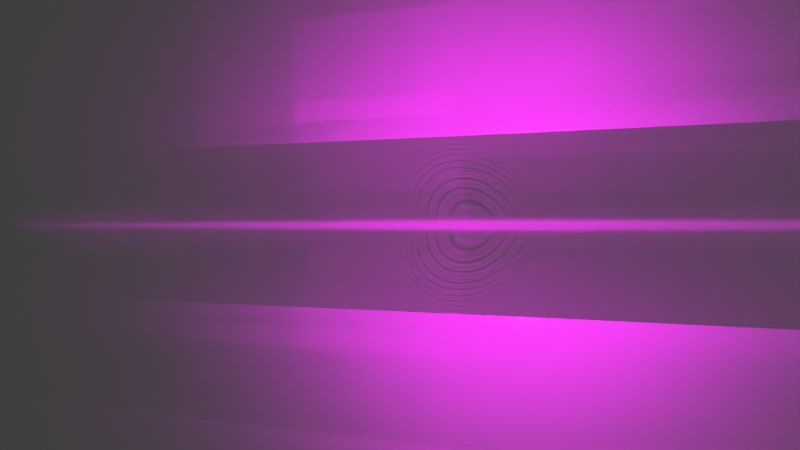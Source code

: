 # Source: blender-scene.blend  (saved by Blender 2.80.75; exported with 4.5.12 LTS)
import bpy
from mathutils import Matrix  # noqa: F401  (used for matrix-valued properties, if any)

bpy.ops.wm.read_factory_settings(use_empty=True)
scene = bpy.context.scene
scene.name = 'Scene'

# ---- collections
col_collection = bpy.data.collections.new('Collection'); scene.collection.children.link(col_collection)
col_laserscanner = bpy.data.collections.new('LaserScanner'); scene.collection.children.link(col_laserscanner)

# ---- images (referenced by path relative to the original .blend; pixels are not part of the script)
import os
ASSET_DIR = os.environ.get("B2B_ASSET_DIR", "")  # directory of the original .blend (textures are referenced by path, not embedded)
HERE = os.path.dirname(os.path.abspath(__file__))  # packed textures are extracted next to this script under _unpacked/

def load_image(name, relpath, width, height, colorspace="sRGB"):
    """Load a texture the original file referenced (path relative to the .blend, or extracted next to this script)."""
    p = next((c for c in (os.path.join(HERE, relpath), os.path.join(ASSET_DIR, relpath)) if relpath and os.path.exists(c)), "")
    if p:
        img = bpy.data.images.load(p, check_existing=True)
        img.name = name
    else:  # same state as the original file: an image datablock whose file is absent (Cycles renders it pink)
        img = bpy.data.images.new(name, width, height)
        img.source = "FILE"
        img.filepath = "//" + (relpath or name)
    img.colorspace_settings.name = colorspace
    return img
img_proj_tex_1920x1080 = load_image('_proj.tex.1920x1080', '', 1920, 1080, 'sRGB')

# ---- materials (node trees are filled in below, after node groups)
mat_material = bpy.data.materials.new('Material')
mat_material.alpha_threshold = 0.0
mat_material.line_color = (0.0, 0.0, 0.0, 1.0)

# ---- node groups
ng_projector_002 = bpy.data.node_groups.new('_Projector.002', 'ShaderNodeTree')
_s = ng_projector_002.interface.new_socket(name='texture vector', in_out='OUTPUT', socket_type='NodeSocketVector')
_s = ng_projector_002.interface.new_socket(name='color', in_out='OUTPUT', socket_type='NodeSocketColor')
_N = ng_projector_002.nodes; _L = ng_projector_002.links
n0 = _N.new('ShaderNodeTexCoord'); n0.name = 'Texture Coordinate'; n0.location = (260, 0)
n1 = _N.new('ShaderNodeMapping'); n1.name = 'Mapping'; n1.location = (520, 0)
n1.vector_type = 'TEXTURE'
n1.inputs[3].default_value = (-1.0, -1.0, 1.0)
n2 = _N.new('ShaderNodeSeparateXYZ'); n2.name = 'Separate XYZ'; n2.location = (930, 0)
n3 = _N.new('ShaderNodeMath'); n3.name = 'protor_{}div_01'; n3.location = (1190, 0)
n3.operation = 'DIVIDE'
n4 = _N.new('ShaderNodeMath'); n4.name = 'protor_{}div_02'; n4.location = (1250, -200)
n4.operation = 'DIVIDE'
n5 = _N.new('ShaderNodeCombineXYZ'); n5.name = 'Combine XYZ'; n5.location = (1510, 0)
n5.inputs[2].default_value = 1.0
n6 = _N.new('ShaderNodeMapping'); n6.name = 'Mapping.001'; n6.location = (1770, 0)
n6.vector_type = 'TEXTURE'
n6.inputs[3].default_value = (1.0, 0.5625, 1.0)
n7 = _N.new('ShaderNodeMix'); n7.name = 'Mix'; n7.location = (2180, 0)
n7.data_type = 'RGBA'
n7.blend_type = 'ADD'
n7.inputs[0].default_value = 1.0
n8 = _N.new('ShaderNodeTexImage'); n8.name = 'Image Texture'; n8.location = (2440, 0)
n8.image = img_proj_tex_1920x1080
n8.extension = 'CLIP'
n9 = _N.new('ShaderNodeTexChecker'); n9.name = 'Checker Texture'; n9.location = (2500, -300)
n9.inputs[1].default_value = (1.0, 1.0, 1.0, 1.0)
n9.inputs[2].default_value = (0.0, 0.8029, 1.0, 1.0)
n9.inputs[3].default_value = 8.0
n10 = _N.new('ShaderNodeMix'); n10.name = 'Mix.001'; n10.location = (2760, -300)
n10.data_type = 'RGBA'
n10.inputs[6].default_value = (0.0, 0.0, 0.0, 0.0)
n11 = _N.new('NodeGroupOutput'); n11.name = 'Group Output'; n11.location = (3020, 0)
_L.new(n0.outputs[1], n1.inputs[0])
_L.new(n1.outputs[0], n2.inputs[0])
_L.new(n2.outputs[0], n3.inputs[0])
_L.new(n2.outputs[2], n3.inputs[1])
_L.new(n2.outputs[1], n4.inputs[0])
_L.new(n2.outputs[2], n4.inputs[1])
_L.new(n3.outputs[0], n5.inputs[0])
_L.new(n4.outputs[0], n5.inputs[1])
_L.new(n5.outputs[0], n6.inputs[0])
_L.new(n6.outputs[0], n7.inputs[6])
_L.new(n7.outputs[2], n8.inputs[0])
_L.new(n7.outputs[2], n11.inputs[0])
_L.new(n7.outputs[2], n9.inputs[0])
_L.new(n8.outputs[1], n10.inputs[0])
_L.new(n9.outputs[0], n10.inputs[7])
_L.new(n10.outputs[2], n11.inputs[1])
n11.is_active_output = True
ng_projectors_addon_pixelgrid_002 = bpy.data.node_groups.new('_Projectors-Addon_PixelGrid.002', 'ShaderNodeTree')
_s = ng_projectors_addon_pixelgrid_002.interface.new_socket(name='Shader', in_out='OUTPUT', socket_type='NodeSocketShader')
_s = ng_projectors_addon_pixelgrid_002.interface.new_socket(name='Shader', in_out='INPUT', socket_type='NodeSocketShader')
_s = ng_projectors_addon_pixelgrid_002.interface.new_socket(name='Vector', in_out='INPUT', socket_type='NodeSocketVector')
_N = ng_projectors_addon_pixelgrid_002.nodes; _L = ng_projectors_addon_pixelgrid_002.links
n0 = _N.new('NodeGroupInput'); n0.name = 'Group Input'; n0.location = (260, 0)
n1 = _N.new('ShaderNodeSeparateXYZ'); n1.name = 'Separate XYZ'; n1.location = (520, 0)
n2 = _N.new('ShaderNodeValue'); n2.name = '_width'; n2.location = (680, 0)
n2.label = 'Width'
n2.outputs[0].default_value = 1920.0
n3 = _N.new('ShaderNodeValue'); n3.name = '_height'; n3.location = (740, -200)
n3.label = 'Height'
n3.outputs[0].default_value = 1080.0
n4 = _N.new('ShaderNodeMath'); n4.name = 'Math'; n4.location = (900, 0)
n4.operation = 'MULTIPLY'
n5 = _N.new('ShaderNodeMath'); n5.name = 'Math.001'; n5.location = (960, -200)
n5.operation = 'MULTIPLY'
n6 = _N.new('ShaderNodeMath'); n6.name = 'Math.002'; n6.location = (1120, 0)
n6.operation = 'MODULO'
n6.inputs[1].default_value = 1.0
n7 = _N.new('ShaderNodeMath'); n7.name = 'Math.003'; n7.location = (1180, -200)
n7.operation = 'MODULO'
n7.inputs[1].default_value = 1.0
n8 = _N.new('ShaderNodeValToRGB'); n8.name = 'ColorRamp'; n8.location = (1340, 0)
n8.color_ramp.interpolation = 'CONSTANT'
while len(n8.color_ramp.elements) > 1: n8.color_ramp.elements.remove(n8.color_ramp.elements[-1])
n8.color_ramp.elements[0].position = 0.0; n8.color_ramp.elements[0].color = (0.0, 0.0, 0.0, 1.0)
_e = n8.color_ramp.elements.new(0.025); _e.color = (1.0, 1.0, 1.0, 1.0)
n9 = _N.new('ShaderNodeValToRGB'); n9.name = 'ColorRamp.001'; n9.location = (1400, -200)
n9.color_ramp.interpolation = 'CONSTANT'
while len(n9.color_ramp.elements) > 1: n9.color_ramp.elements.remove(n9.color_ramp.elements[-1])
n9.color_ramp.elements[0].position = 0.0; n9.color_ramp.elements[0].color = (0.0, 0.0, 0.0, 1.0)
_e = n9.color_ramp.elements.new(0.025); _e.color = (1.0, 1.0, 1.0, 1.0)
n10 = _N.new('ShaderNodeMix'); n10.name = 'Mix'; n10.location = (1660, 0)
n10.data_type = 'RGBA'
n10.blend_type = 'MULTIPLY'
n10.clamp_result = True
n10.inputs[0].default_value = 1.0
n11 = _N.new('ShaderNodeBsdfTransparent'); n11.name = 'Transparent BSDF'; n11.location = (1720, -200)
n12 = _N.new('ShaderNodeMixShader'); n12.name = 'Mix Shader'; n12.location = (1880, 0)
n13 = _N.new('NodeGroupOutput'); n13.name = 'Group Output'; n13.location = (2040, 0)
_L.new(n0.outputs[0], n12.inputs[2])
_L.new(n0.outputs[1], n1.inputs[0])
_L.new(n2.outputs[0], n4.inputs[1])
_L.new(n3.outputs[0], n5.inputs[1])
_L.new(n1.outputs[0], n4.inputs[0])
_L.new(n1.outputs[1], n5.inputs[0])
_L.new(n4.outputs[0], n6.inputs[0])
_L.new(n5.outputs[0], n7.inputs[0])
_L.new(n6.outputs[0], n8.inputs[0])
_L.new(n7.outputs[0], n9.inputs[0])
_L.new(n8.outputs[0], n10.inputs[6])
_L.new(n9.outputs[0], n10.inputs[7])
_L.new(n10.outputs[2], n12.inputs[0])
_L.new(n11.outputs[0], n12.inputs[1])
_L.new(n12.outputs[0], n13.inputs[0])
n13.is_active_output = True

# ---- material node trees
mat_material.use_nodes = True; mat_material.node_tree.nodes.clear()
_N = mat_material.node_tree.nodes; _L = mat_material.node_tree.links
n0 = _N.new('ShaderNodeOutputMaterial'); n0.name = 'Material Output'; n0.location = (300, 300)
n1 = _N.new('ShaderNodeBsdfPrincipled'); n1.name = 'Principled BSDF'; n1.location = (10, 300)
n1.distribution = 'GGX'
n1.subsurface_method = 'BURLEY'
n1.inputs[1].default_value = 1.0
n1.inputs[2].default_value = 0.1
n1.inputs[3].default_value = 1.45
n1.inputs[27].default_value = (0.0, 0.0, 0.0, 1.0)
n1.inputs[28].default_value = 1.0
_L.new(n1.outputs[0], n0.inputs[0])
n0.is_active_output = True

# ---- world
world_world = bpy.data.worlds.new('World'); scene.world = world_world
world_world.use_nodes = True; world_world.node_tree.nodes.clear()
_N = world_world.node_tree.nodes; _L = world_world.node_tree.links
n0 = _N.new('ShaderNodeOutputWorld'); n0.name = 'World Output'; n0.location = (300, 300)
n1 = _N.new('ShaderNodeBackground'); n1.name = 'Background'; n1.location = (10, 300)
n1.inputs[0].default_value = (0.05088, 0.05088, 0.05088, 1.0)
_L.new(n1.outputs[0], n0.inputs[0])
n0.is_active_output = True
world_world.color = (0.05088, 0.05088, 0.05088)
world_world.use_sun_shadow = False
world_world.sun_shadow_jitter_overblur = 0.0

# ---- cameras
cam_camera_003 = bpy.data.cameras.new('Camera.003')
cam_camera_003.lens = 36.0
cam_camera_001 = bpy.data.cameras.new('Camera.001')
cam_camera_001.lens = 10.0
cam_camera_001.sensor_width = 10.0
cam_camera_001.lens_unit = 'FOV'

# ---- lights
light_light = bpy.data.lights.new('Light', 'POINT')
light_light.transmission_factor = 0.0
light_light.energy = 1000.0
light_light.shadow_soft_size = 0.1
light_light.shadow_maximum_resolution = 0.006
light_light.use_absolute_resolution = True
light_spot = bpy.data.lights.new('Spot', 'SPOT')
light_spot.transmission_factor = 0.0
light_spot.energy = 1e+04
light_spot.shadow_maximum_resolution = 0.006
light_spot.use_absolute_resolution = True
light_spot.spot_blend = 0.0
light_spot.spot_size = 3.142
light_spot.cycles.use_multiple_importance_sampling = False
light_spot.use_nodes = True; light_spot.node_tree.nodes.clear()
_N = light_spot.node_tree.nodes; _L = light_spot.node_tree.links
n0 = _N.new('ShaderNodeGroup'); n0.name = 'Group'; n0.location = (0, 0)
n0.label = "!! Don't touch !!"
n0.node_tree = ng_projector_002
n1 = _N.new('ShaderNodeTexImage'); n1.name = 'Image Texture'; n1.location = (260, 200)
n1.label = 'Add your Image Texture or Movie here'
n1.image = None
n1.extension = 'CLIP'
n2 = _N.new('ShaderNodeEmission'); n2.name = 'Emission'; n2.location = (620, 0)
n3 = _N.new('ShaderNodeOutputLight'); n3.name = 'Light Output'; n3.location = (880, 0)
n4 = _N.new('ShaderNodeGroup'); n4.name = 'pixel_grid'; n4.location = (620, -150)
n4.label = 'Pixel Grid'
n4.node_tree = ng_projectors_addon_pixelgrid_002
_L.new(n0.outputs[0], n1.inputs[0])
_L.new(n0.outputs[0], n4.inputs[1])
_L.new(n2.outputs[0], n4.inputs[0])
_L.new(n2.outputs[0], n3.inputs[0])
_L.new(n1.outputs[0], n2.inputs[0])
n3.is_active_output = True

# ---- meshes
me_cube = bpy.data.meshes.new('Cube')
me_cube.from_pydata([(1.0, 1.0, 1.0), (1.0, 1.0, -1.0), (1.0, -1.0, 1.0), (1.0, -1.0, -1.0), (-1.0, 1.0, 1.0), (-1.0, 1.0, -1.0), (-1.0, -1.0, 1.0), (-1.0, -1.0, -1.0), (-1.0, 0.0, -1.0), (1.0, 0.0, 0.4), (-1.0, 0.0, 0.4), (1.0, 0.0, -1.0), (-1.0, 0.1, 1.0), (1.0, 0.1, -1.0), (-1.0, 0.1, -1.0), (1.0, 0.1, 1.0), (-1.0, -0.1, -1.0), (1.0, -0.1, 1.0), (-1.0, -0.1, 1.0), (1.0, -0.1, -1.0)], [], [(17, 18, 6, 2), (3, 2, 6, 7), (14, 12, 4, 5), (16, 19, 3, 7), (19, 17, 2, 3), (5, 4, 0, 1), (13, 15, 9, 11), (14, 13, 11, 8), (16, 18, 10, 8), (15, 12, 10, 9), (0, 4, 12, 15), (5, 1, 13, 14), (1, 0, 15, 13), (8, 10, 12, 14), (7, 6, 18, 16), (11, 9, 17, 19), (8, 11, 19, 16), (9, 10, 18, 17)])
_uv = me_cube.uv_layers.new(name='UVMap')
_uv.uv.foreach_set('vector', [0.375, 0.1375, 0.625, 0.1375, 0.625, 0.25, 0.375, 0.25, 0.375, 0.25, 0.625, 0.25, 0.625, 0.5, 0.375, 0.5, 0.375, 0.6375, 0.625, 0.6375, 0.625, 0.75, 0.375, 0.75, 0.375, 0.8875, 0.625, 0.8875, 0.625, 1.0, 0.375, 1.0, 0.125, 0.6375, 0.375, 0.6375, 0.375, 0.75, 0.125, 0.75, 0.625, 0.5, 0.875, 0.5, 0.875, 0.75, 0.625, 0.75, 0.125, 0.6125, 0.375, 0.6125, 0.375, 0.625, 0.125, 0.625, 0.375, 0.8625, 0.625, 0.8625, 0.625, 0.875, 0.375, 0.875, 0.375, 0.6125, 0.625, 0.6125, 0.625, 0.625, 0.375, 0.625, 0.375, 0.1125, 0.625, 0.1125, 0.625, 0.125, 0.375, 0.125, 0.375, 0.0, 0.625, 0.0, 0.625, 0.1125, 0.375, 0.1125, 0.375, 0.75, 0.625, 0.75, 0.625, 0.8625, 0.375, 0.8625, 0.125, 0.5, 0.375, 0.5, 0.375, 0.6125, 0.125, 0.6125, 0.375, 0.625, 0.625, 0.625, 0.625, 0.6375, 0.375, 0.6375, 0.375, 0.5, 0.625, 0.5, 0.625, 0.6125, 0.375, 0.6125, 0.125, 0.625, 0.375, 0.625, 0.375, 0.6375, 0.125, 0.6375, 0.375, 0.875, 0.625, 0.875, 0.625, 0.8875, 0.375, 0.8875, 0.375, 0.125, 0.625, 0.125, 0.625, 0.1375, 0.375, 0.1375])
me_cube.materials.append(mat_material)
me_cube.use_remesh_preserve_volume = False
me_cube.use_remesh_preserve_attributes = False
me_cube.use_mirror_vertex_groups = False
me_cube.update()
me_cube_001 = bpy.data.meshes.new('Cube.001')
me_cube_001.from_pydata([(-1.0, -1.0, -1.0), (-1.0, -1.0, 1.0), (-1.0, 1.0, -1.0), (-1.0, 1.0, 1.0), (1.0, -1.0, -1.0), (1.0, -1.0, 1.0), (1.0, 1.0, -1.0), (1.0, 1.0, 1.0)], [], [(0, 1, 3, 2), (2, 3, 7, 6), (6, 7, 5, 4), (4, 5, 1, 0), (2, 6, 4, 0), (7, 3, 1, 5)])
_uv = me_cube_001.uv_layers.new(name='UVMap')
_uv.uv.foreach_set('vector', [0.375, 0.0, 0.625, 0.0, 0.625, 0.25, 0.375, 0.25, 0.375, 0.25, 0.625, 0.25, 0.625, 0.5, 0.375, 0.5, 0.375, 0.5, 0.625, 0.5, 0.625, 0.75, 0.375, 0.75, 0.375, 0.75, 0.625, 0.75, 0.625, 1.0, 0.375, 1.0, 0.125, 0.5, 0.375, 0.5, 0.375, 0.75, 0.125, 0.75, 0.625, 0.5, 0.875, 0.5, 0.875, 0.75, 0.625, 0.75])
me_cube_001.use_remesh_preserve_volume = False
me_cube_001.use_remesh_preserve_attributes = False
me_cube_001.use_mirror_vertex_groups = False
me_cube_001.update()

# ---- objects
ob_cube = bpy.data.objects.new('Cube', me_cube)
ob_light = bpy.data.objects.new('Light', light_light)
ob_cube_001 = bpy.data.objects.new('Cube.001', me_cube_001)
ob_camera_001 = bpy.data.objects.new('Camera.001', cam_camera_003)
ob_empty_001 = bpy.data.objects.new('Empty.001', None)
ob_projector_spot = bpy.data.objects.new('Projector.Spot', light_spot)
ob_projector_001 = bpy.data.objects.new('Projector.001', cam_camera_001)
ob_projectoraxis = bpy.data.objects.new('ProjectorAxis', None)

# ---- transforms, parenting, visibility, modifiers, constraints
ob_cube.location = (0.0, 0.0, 0.0)
ob_cube.scale = (0.5, 0.5, 0.05)
ob_cube.lock_rotations_4d = False
ob_cube.empty_display_type = 'ARROWS'
ob_cube.lineart.crease_threshold = 0.0
ob_light.location = (4.076, 1.005, 5.904)
ob_light.rotation_euler = (0.6503, 0.05522, 1.866)
ob_light.lock_rotations_4d = False
ob_light.empty_display_type = 'ARROWS'
ob_light.color = (0.0, 0.0, 0.0, 0.0)
ob_light.lineart.crease_threshold = 0.0
ob_cube_001.location = (0.0, 0.0, 0.5)
ob_cube_001.rotation_euler = (-1.571, -0.1222, 0.0)
ob_cube_001.scale = (0.2, 0.05, 0.05)
ob_cube_001.lineart.crease_threshold = 0.0
ob_camera_001.parent = ob_cube_001
ob_camera_001.matrix_parent_inverse = Matrix(((5.0, -0.0, -0.0, -0.0), (-0.0, 20.0, 0.0, 1.0), (-0.0, -0.0, 20.0, -0.0), (-0.0, 0.0, -0.0, 1.0)))
ob_camera_001.location = (0.2, 0.0, 0.0)
ob_camera_001.rotation_euler = (1.571, 0.0, 0.5236)
ob_camera_001.lineart.crease_threshold = 0.0
ob_empty_001.parent = ob_camera_001
ob_empty_001.matrix_parent_inverse = Matrix(((0.9945, 0.1045, -4.441e-16, -0.1989), (4.569e-09, -4.347e-08, 1.0, -9.138e-10), (0.1045, -0.9945, -4.371e-08, -0.02091), (-0.0, 0.0, -0.0, 1.0)))
ob_empty_001.location = (0.2, 0.0, 0.0)
ob_empty_001.rotation_euler = (-1.571, 0.0, 0.1047)
ob_empty_001.empty_display_type = 'ARROWS'
ob_empty_001.lineart.crease_threshold = 0.0
ob_projector_spot.parent = ob_projector_001
ob_projector_spot.location = (0.0, 0.0, 0.0)
ob_projector_spot.scale = (0.01, 0.01, 0.01)
ob_projector_spot.hide_select = True
ob_projector_spot.lineart.crease_threshold = 0.0
ob_projector_001.parent = ob_cube_001
ob_projector_001.matrix_parent_inverse = Matrix(((5.0, -0.0, -0.0, -0.0), (-0.0, 20.0, 0.0, 1.0), (-0.0, -0.0, 20.0, -0.0), (-0.0, 0.0, -0.0, 1.0)))
ob_projector_001.location = (0.0, 0.0, 0.0)
ob_projector_001.rotation_euler = (1.571, -0.0, 0.0)
ob_projector_001.lineart.crease_threshold = 0.0
ob_projectoraxis.parent = ob_projector_001
ob_projectoraxis.matrix_parent_inverse = Matrix(((1.0, 0.0, 0.0, -0.0), (0.0, -4.371e-08, 1.0, 0.0), (0.0, -1.0, -4.371e-08, 0.0), (-0.0, 0.0, -0.0, 1.0)))
ob_projectoraxis.location = (0.0, 0.0, 0.0)
ob_projectoraxis.rotation_euler = (-1.571, -0.0, 0.0)
ob_projectoraxis.empty_display_type = 'ARROWS'
ob_projectoraxis.lineart.crease_threshold = 0.0

# ---- collection membership
col_collection.objects.link(ob_cube)
col_collection.objects.link(ob_light)
col_laserscanner.objects.link(ob_cube_001)
col_laserscanner.objects.link(ob_camera_001)
col_laserscanner.objects.link(ob_empty_001)
col_laserscanner.objects.link(ob_projector_spot)
col_laserscanner.objects.link(ob_projector_001)
col_laserscanner.objects.link(ob_projectoraxis)

# ---- scene / render settings (as saved in the file)
scene.camera = ob_camera_001
scene.frame_start = 1; scene.frame_end = 250; scene.frame_set(1)
scene.render.engine = 'CYCLES'
scene.cycles.use_denoising = False
scene.cycles.samples = 128
scene.cycles.sampling_pattern = 'TABULATED_SOBOL'
scene.cycles.use_adaptive_sampling = False
scene.cycles.use_light_tree = False
scene.view_settings.view_transform = 'Filmic'
bpy.context.view_layer.update()
